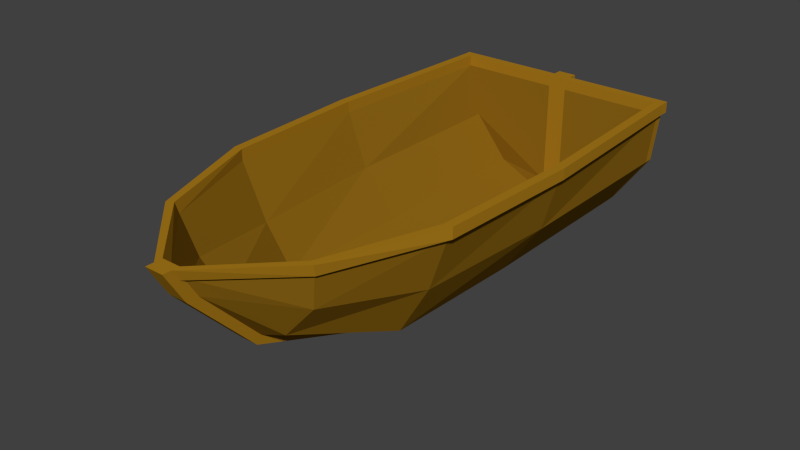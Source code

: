 # Source: Bote.blend  (saved by Blender 2.75.0; exported with 4.5.12 LTS)
import bpy
from mathutils import Matrix  # noqa: F401  (used for matrix-valued properties, if any)

bpy.ops.wm.read_factory_settings(use_empty=True)
scene = bpy.context.scene
scene.name = 'Scene'

# ---- collections
col_collection_1 = bpy.data.collections.new('Collection 1'); scene.collection.children.link(col_collection_1)

# ---- materials (node trees are filled in below, after node groups)
mat_marrom = bpy.data.materials.new('Marrom')
mat_marrom.alpha_threshold = 0.0
mat_marrom.use_transparent_shadow = False
mat_marrom.diffuse_color = (0.2738, 0.1377, 0.008351, 1.0)
mat_marrom.roughness = 0.5
mat_marrom.specular_intensity = 0.0
mat_marromclaro = bpy.data.materials.new('MarromClaro')
mat_marromclaro.alpha_threshold = 0.0
mat_marromclaro.use_transparent_shadow = False
mat_marromclaro.diffuse_color = (0.3931, 0.1955, 0.01073, 1.0)
mat_marromclaro.roughness = 0.5
mat_marromclaro.specular_intensity = 0.0

# ---- material node trees

# ---- world
world_world = bpy.data.worlds.new('World'); scene.world = world_world
world_world.color = (0.05088, 0.05088, 0.05088)
world_world.use_sun_shadow = False
world_world.sun_shadow_jitter_overblur = 0.0
world_world.cycles.sampling_method = 'MANUAL'
world_world.cycles.sample_map_resolution = 256

# ---- meshes
me_plane = bpy.data.meshes.new('Plane')
me_plane.from_pydata([(0.05629, -1.0, 0.0), (0.05629, 1.0, 0.0), (0.05629, -1.0, 0.05647), (0.05629, 1.0, 0.05647), (0.05629, -1.637, 0.2455), (0.05629, -1.598, 0.3019), (0.05629, -2.025, 0.6572), (0.05629, -1.93, 0.6572), (0.05629, 1.111, 0.0), (0.05629, 1.111, 0.05647), (0.05629, -2.135, 0.8442), (0.05629, -2.04, 0.8442), (0.05629, 1.0, 0.8442), (0.05629, 1.111, 0.8442), (0.05629, 1.055, 0.05647), (0.05629, 1.055, 0.0), (0.05629, 1.055, 0.8442), (0.05629, 1.0, 0.7785), (0.05629, 1.111, 0.7785), (0.05629, 1.055, 0.7785), (0.6603, 1.0, 0.7785), (0.6603, 1.0, 0.8442), (0.6603, 1.055, 0.8442), (0.6603, 1.055, 0.7785), (0.7144, 1.0, 0.7785), (0.7144, 1.0, 0.8442), (0.7144, 1.055, 0.8442), (0.7144, 1.055, 0.7785), (0.6717, -1.005, 0.7785), (0.6717, -1.005, 0.8442), (0.7248, -1.006, 0.7785), (0.7248, -1.006, 0.8442), (0.7097, -0.1269, 0.8442), (0.7638, -0.1269, 0.8442), (0.7638, -0.1269, 0.7785), (0.7097, -0.1269, 0.7785), (0.05629, -2.001, 0.7787), (0.05629, -2.04, 0.8442), (0.05629, -2.049, 0.7787), (0.05629, -2.087, 0.8442), (0.05629, 1.0, 0.02824), (0.05629, -1.0, 0.02824), (0.05629, -1.617, 0.2737), (0.05629, -1.978, 0.6572), (0.05629, 1.111, 0.02824), (0.05629, -2.087, 0.8442), (0.05629, 1.055, 0.02824), (0.05629, -2.001, 0.7787), (0.05629, -2.097, 0.7787), (0.05629, -2.049, 0.7787), (0.4778, -1.652, 0.7786), (0.4411, -1.629, 0.7786), (0.4489, -1.646, 0.8442), (0.4857, -1.67, 0.8442), (0.05629, 1.0, 0.04235), (0.05629, 1.111, 0.04235), (0.05629, 1.055, 0.04235), (0.05629, -1.0, 0.04235), (0.05629, -1.607, 0.2878), (0.05629, -1.954, 0.6572), (0.05629, -2.064, 0.8442), (0.05629, -2.025, 0.7787), (0.4232, 1.0, 0.1411), (0.4232, 1.055, 0.1411), (0.4063, -1.0, 0.1552), (0.2241, -1.607, 0.3525), (0.4142, -1.607, 0.5657), (0.4594, -1.64, 0.7786), (0.649, 1.0, 0.4601), (0.649, 1.055, 0.4601), (0.5869, -1.0, 0.4601), (0.6873, 1.055, 0.7785), (0.6873, 1.0, 0.7785), (0.649, -0.1275, 0.4601), (0.6982, -1.005, 0.7785), (0.4232, -0.1275, 0.1411), (0.6873, 1.0, 0.8442), (0.6873, 1.055, 0.8442), (0.6982, -1.005, 0.8442), (0.7367, -0.1275, 0.7785), (0.7367, -0.1269, 0.8442), (0.05629, -2.025, 0.7787), (0.05629, -2.064, 0.8442), (0.4673, -1.658, 0.8442), (0.05629, 1.111, 0.1411), (0.05629, 1.0, 0.1411), (0.05629, 1.055, 0.1411), (0.05629, 1.0, 0.4598), (0.05629, 1.055, 0.4598), (0.05629, 1.111, 0.4598), (0.05629, -0.1275, 0.0), (0.05629, -0.1275, 0.02824), (0.05629, -0.11, 0.04235), (0.3486, -1.607, 0.5657), (0.5833, 1.0, 0.4601), (0.5212, -1.0, 0.4601), (0.5833, -0.1275, 0.4601), (0.3885, 1.029, 0.1783), (0.3716, -0.9713, 0.1924), (0.1894, -1.579, 0.3897), (0.3885, -0.09876, 0.1783), (0.05629, -0.1106, 0.05647), (-0.05629, -1.0, 0.0), (-0.05629, 1.0, 0.0), (-0.05629, -1.0, 0.05647), (-0.05629, 1.0, 0.05647), (-0.05629, -1.637, 0.2455), (-0.05629, -1.598, 0.3019), (-0.05629, -2.025, 0.6572), (-0.05629, -1.93, 0.6572), (-0.05629, 1.111, 0.0), (-0.05629, 1.111, 0.05647), (-0.05629, -2.135, 0.8442), (-0.05629, -2.04, 0.8442), (-0.05629, 1.0, 0.8442), (-0.05629, 1.111, 0.8442), (-0.05629, 1.055, 0.05647), (-0.05629, 1.055, 0.0), (-0.05629, 1.055, 0.8442), (0.0, -1.0, 0.0), (0.0, 1.0, 0.0), (0.0, -1.0, 0.05647), (0.0, 1.0, 0.05647), (0.0, -1.637, 0.2455), (0.0, -1.598, 0.3019), (0.0, -2.025, 0.6572), (0.0, -1.93, 0.6572), (0.0, 1.111, 0.0), (0.0, 1.111, 0.05647), (0.0, -2.135, 0.8442), (0.0, -2.04, 0.8442), (0.0, 1.0, 0.8442), (0.0, 1.111, 0.8442), (0.0, 1.055, 0.8442), (0.0, 1.055, 0.0), (-0.05629, 1.0, 0.7785), (-0.05629, 1.111, 0.7785), (-0.05629, 1.055, 0.7785), (0.0, 1.111, 0.7785), (0.0, 1.0, 0.7785), (-0.6603, 1.0, 0.7785), (-0.6603, 1.0, 0.8442), (-0.6603, 1.055, 0.8442), (-0.6603, 1.055, 0.7785), (-0.7144, 1.0, 0.7785), (-0.7144, 1.0, 0.8442), (-0.7144, 1.055, 0.8442), (-0.7144, 1.055, 0.7785), (-0.6717, -1.005, 0.7785), (-0.6717, -1.005, 0.8442), (-0.7248, -1.006, 0.7785), (-0.7248, -1.006, 0.8442), (-0.7097, -0.1269, 0.8442), (-0.7638, -0.1269, 0.8442), (-0.7638, -0.1269, 0.7785), (-0.7097, -0.1269, 0.7785), (-0.05629, -2.001, 0.7787), (-0.05629, -2.04, 0.8442), (-0.05629, -2.049, 0.7787), (-0.05629, -2.087, 0.8442), (-0.05629, 1.0, 0.02824), (-0.05629, -1.0, 0.02824), (-0.05629, -1.617, 0.2737), (-0.05629, -1.978, 0.6572), (-0.05629, 1.111, 0.02824), (-0.05629, -2.087, 0.8442), (-0.05629, 1.055, 0.02824), (0.0, -2.087, 0.8442), (0.0, 1.111, 0.02824), (-0.05629, -2.001, 0.7787), (-0.05629, -2.097, 0.7787), (0.0, -2.001, 0.7787), (0.0, -2.097, 0.7787), (-0.05629, -2.049, 0.7787), (-0.4778, -1.652, 0.7786), (-0.4411, -1.629, 0.7786), (-0.4489, -1.646, 0.8442), (-0.4857, -1.67, 0.8442), (-0.05629, 1.0, 0.04235), (-0.05629, 1.111, 0.04235), (-0.05629, 1.055, 0.04235), (0.0, -2.064, 0.8442), (0.0, 1.111, 0.04235), (-0.05629, -1.0, 0.04235), (-0.05629, -1.607, 0.2878), (-0.05629, -1.954, 0.6572), (-0.05629, -2.064, 0.8442), (-0.05629, -2.025, 0.7787), (-0.4232, 1.0, 0.1411), (-0.4232, 1.055, 0.1411), (-0.4063, -1.0, 0.1552), (-0.2241, -1.607, 0.3525), (-0.4142, -1.607, 0.5657), (-0.4594, -1.64, 0.7786), (-0.649, 1.0, 0.4601), (-0.649, 1.055, 0.4601), (-0.5869, -1.0, 0.4601), (-0.6873, 1.055, 0.7785), (-0.6873, 1.0, 0.7785), (-0.649, -0.1275, 0.4601), (-0.6982, -1.005, 0.7785), (-0.4232, -0.1275, 0.1411), (-0.6873, 1.0, 0.8442), (-0.6873, 1.055, 0.8442), (-0.6982, -1.005, 0.8442), (-0.7367, -0.1275, 0.7785), (-0.7367, -0.1269, 0.8442), (-0.05629, -2.025, 0.7787), (-0.05629, -2.064, 0.8442), (-0.4673, -1.658, 0.8442), (-0.05629, 1.111, 0.1411), (-0.05629, 1.0, 0.1411), (-0.05629, 1.055, 0.1411), (0.0, 1.111, 0.1411), (0.0, 1.0, 0.1411), (-0.05629, 1.0, 0.4598), (-0.05629, 1.055, 0.4598), (0.0, 1.111, 0.4598), (0.0, 1.0, 0.4598), (-0.05629, 1.111, 0.4598), (-0.05629, -0.1275, 0.0), (0.0, -0.1275, 0.0), (-0.05629, -0.1275, 0.02824), (-0.05629, -0.11, 0.04235), (-0.3486, -1.607, 0.5657), (-0.5833, 1.0, 0.4601), (-0.5212, -1.0, 0.4601), (-0.5833, -0.1275, 0.4601), (-0.3885, 1.029, 0.1783), (-0.3716, -0.9713, 0.1924), (-0.1894, -1.579, 0.3897), (-0.3885, -0.09876, 0.1783), (-0.05629, -0.1106, 0.05647), (0.0, -0.1106, 0.05647)], [], [(221, 120, 1, 90), (233, 101, 3, 122), (57, 92, 54, 3, 101, 2), (57, 2, 5, 58), (119, 0, 4, 123), (61, 47, 11, 60), (58, 5, 7, 59), (123, 4, 6, 125), (46, 15, 8, 44), (139, 17, 12, 131), (181, 60, 11, 130), (172, 48, 10, 129), (133, 16, 13, 132), (19, 18, 13, 16), (16, 12, 21, 22), (131, 12, 16, 133), (40, 1, 15, 46), (1, 120, 134, 15), (18, 138, 132, 13), (47, 171, 130, 11), (15, 134, 127, 8), (55, 182, 128, 9), (5, 124, 126, 7), (2, 121, 124, 5), (89, 217, 138, 18), (87, 88, 19, 17), (88, 89, 18, 19), (218, 87, 17, 139), (70, 73, 79, 74), (17, 19, 23, 20), (12, 17, 20, 21), (19, 16, 22, 23), (24, 27, 26, 25), (77, 76, 25, 26), (71, 77, 26, 27), (80, 32, 29, 78), (34, 33, 31, 30), (28, 74, 67, 51), (32, 35, 28, 29), (21, 20, 35, 32), (73, 68, 72, 79), (24, 25, 33, 34), (76, 21, 32, 80), (82, 81, 38, 39), (52, 51, 36, 37), (83, 52, 37, 82), (50, 53, 39, 38), (8, 127, 168, 44), (54, 40, 46, 56), (129, 10, 45, 167), (56, 46, 44, 55), (4, 42, 43, 6), (48, 49, 45, 10), (0, 41, 42, 4), (90, 1, 40, 91), (6, 43, 49, 48), (7, 126, 171, 47), (125, 6, 48, 172), (59, 7, 47, 61), (30, 31, 53, 50), (78, 29, 52, 83), (29, 28, 51, 52), (51, 67, 81, 36), (43, 59, 61, 49), (14, 56, 55, 9), (3, 54, 56, 14), (44, 168, 182, 55), (167, 45, 60, 181), (42, 58, 59, 43), (49, 61, 60, 45), (41, 57, 58, 42), (91, 40, 54, 92), (61, 59, 66, 67), (58, 57, 64, 65), (59, 58, 65), (92, 54, 62, 75), (56, 63, 62, 54), (75, 62, 68, 73), (74, 30, 50, 67), (63, 69, 68, 62), (72, 71, 27, 24), (65, 64, 70, 66), (31, 78, 83, 53), (53, 83, 82, 39), (37, 36, 81, 82), (25, 76, 80, 33), (64, 75, 73, 70), (67, 50, 38, 81), (33, 80, 78, 31), (23, 22, 77, 71), (22, 21, 76, 77), (79, 34, 30, 74), (69, 71, 72, 68), (72, 24, 34, 79), (20, 72, 79, 35), (20, 23, 71, 72), (35, 79, 74, 28), (66, 70, 74, 67), (122, 3, 85, 214), (14, 9, 84, 86), (3, 14, 86, 85), (9, 128, 213, 84), (56, 14, 86, 63), (214, 85, 87, 218), (86, 84, 89, 88), (85, 86, 88, 87), (84, 213, 217, 89), (88, 69, 63, 86), (69, 88, 19, 23, 71), (0, 90, 91, 41), (119, 221, 90, 0), (41, 91, 92, 57), (57, 92, 75, 64), (73, 68, 94, 96), (70, 66, 93, 95), (70, 73, 96, 95), (62, 75, 100, 97), (64, 75, 100, 98), (64, 65, 99, 98), (96, 94, 97, 100), (121, 2, 101, 233), (97, 54, 101, 100), (100, 101, 2, 98), (96, 100, 98, 95), (98, 2, 5, 99), (95, 98, 99, 93), (95, 93, 51, 28), (95, 28, 35, 96), (96, 35, 20, 94), (87, 94, 20, 17), (85, 97, 94, 87), (97, 85, 3, 54), (99, 5, 7), (93, 99, 7), (93, 7, 47, 51), (66, 59, 65), (221, 220, 103, 120), (233, 122, 105, 232), (183, 104, 232, 105, 178, 223), (183, 184, 107, 104), (119, 123, 106, 102), (187, 186, 113, 169), (184, 185, 109, 107), (123, 125, 108, 106), (166, 164, 110, 117), (139, 131, 114, 135), (181, 130, 113, 186), (172, 129, 112, 170), (133, 132, 115, 118), (137, 118, 115, 136), (118, 142, 141, 114), (131, 133, 118, 114), (160, 166, 117, 103), (103, 117, 134, 120), (136, 115, 132, 138), (169, 113, 130, 171), (117, 110, 127, 134), (179, 111, 128, 182), (107, 109, 126, 124), (104, 107, 124, 121), (219, 136, 138, 217), (215, 135, 137, 216), (216, 137, 136, 219), (218, 139, 135, 215), (196, 200, 205, 199), (135, 140, 143, 137), (114, 141, 140, 135), (137, 143, 142, 118), (144, 145, 146, 147), (203, 146, 145, 202), (197, 147, 146, 203), (206, 204, 149, 152), (154, 150, 151, 153), (148, 175, 193, 200), (152, 149, 148, 155), (141, 152, 155, 140), (199, 205, 198, 194), (144, 154, 153, 145), (202, 206, 152, 141), (208, 159, 158, 207), (176, 157, 156, 175), (209, 208, 157, 176), (174, 158, 159, 177), (110, 164, 168, 127), (178, 180, 166, 160), (129, 167, 165, 112), (180, 179, 164, 166), (106, 108, 163, 162), (170, 112, 165, 173), (102, 106, 162, 161), (220, 222, 160, 103), (108, 170, 173, 163), (109, 169, 171, 126), (125, 172, 170, 108), (185, 187, 169, 109), (150, 174, 177, 151), (204, 209, 176, 149), (149, 176, 175, 148), (175, 156, 207, 193), (163, 173, 187, 185), (116, 111, 179, 180), (105, 116, 180, 178), (164, 179, 182, 168), (167, 181, 186, 165), (162, 163, 185, 184), (173, 165, 186, 187), (161, 162, 184, 183), (222, 223, 178, 160), (187, 193, 192, 185), (184, 191, 190, 183), (185, 191, 184), (223, 201, 188, 178), (180, 178, 188, 189), (201, 199, 194, 188), (200, 193, 174, 150), (189, 188, 194, 195), (198, 144, 147, 197), (191, 192, 196, 190), (151, 177, 209, 204), (177, 159, 208, 209), (157, 208, 207, 156), (145, 153, 206, 202), (190, 196, 199, 201), (193, 207, 158, 174), (153, 151, 204, 206), (143, 197, 203, 142), (142, 203, 202, 141), (205, 200, 150, 154), (195, 194, 198, 197), (198, 205, 154, 144), (140, 155, 205, 198), (140, 198, 197, 143), (155, 148, 200, 205), (192, 193, 200, 196), (122, 214, 211, 105), (116, 212, 210, 111), (105, 211, 212, 116), (111, 210, 213, 128), (180, 189, 212, 116), (214, 218, 215, 211), (212, 216, 219, 210), (211, 215, 216, 212), (210, 219, 217, 213), (216, 212, 189, 195), (195, 197, 143, 137, 216), (102, 161, 222, 220), (119, 102, 220, 221), (161, 183, 223, 222), (183, 190, 201, 223), (199, 227, 225, 194), (196, 226, 224, 192), (196, 226, 227, 199), (188, 228, 231, 201), (190, 229, 231, 201), (190, 229, 230, 191), (227, 231, 228, 225), (121, 233, 232, 104), (228, 231, 232, 178), (231, 229, 104, 232), (227, 226, 229, 231), (229, 230, 107, 104), (226, 224, 230, 229), (226, 148, 175, 224), (226, 227, 155, 148), (227, 225, 140, 155), (215, 135, 140, 225), (211, 215, 225, 228), (228, 178, 105, 211), (230, 109, 107), (224, 109, 230), (224, 175, 169, 109), (192, 191, 185)])
me_plane.polygons.foreach_set('material_index', [1, 1, 1, 1, 1, 1, 1, 1, 1, 1, 1, 1, 1, 1, 1, 1, 1, 1, 1, 1, 1, 1, 1, 1, 1, 1, 1, 1, 0, 1, 1, 1, 1, 1, 1, 1, 1, 1, 1, 1, 0, 1, 1, 1, 1, 1, 1, 1, 1, 1, 1, 1, 1, 1, 1, 1, 1, 1, 1, 1, 1, 1, 1, 1, 1, 1, 1, 1, 1, 1, 1, 1, 0, 0, 0, 0, 1, 0, 1, 1, 1, 0, 1, 1, 1, 1, 0, 1, 1, 1, 1, 1, 1, 1, 1, 1, 1, 0, 1, 1, 1, 1, 0, 1, 1, 1, 1, 0, 0, 1, 1, 1, 0, 0, 0, 0, 0, 0, 0, 0, 1, 0, 0, 0, 0, 0, 0, 0, 0, 0, 0, 0, 0, 0, 0, 0, 1, 1, 1, 1, 1, 1, 1, 1, 1, 1, 1, 1, 1, 1, 1, 1, 1, 1, 1, 1, 1, 1, 1, 1, 1, 1, 1, 1, 0, 1, 1, 1, 1, 1, 1, 1, 1, 1, 1, 1, 0, 1, 1, 1, 1, 1, 1, 1, 1, 1, 1, 1, 1, 1, 1, 1, 1, 1, 1, 1, 1, 1, 1, 1, 1, 1, 1, 1, 1, 1, 1, 1, 0, 0, 0, 0, 1, 0, 1, 1, 1, 0, 1, 1, 1, 1, 0, 1, 1, 1, 1, 1, 1, 1, 1, 1, 1, 0, 1, 1, 1, 1, 0, 1, 1, 1, 1, 0, 0, 1, 1, 1, 0, 0, 0, 0, 0, 0, 0, 0, 1, 0, 0, 0, 0, 0, 0, 0, 0, 0, 0, 0, 0, 0, 0, 0])
me_plane.materials.append(mat_marrom)
me_plane.materials.append(mat_marromclaro)
me_plane.use_remesh_preserve_volume = False
me_plane.use_remesh_preserve_attributes = False
me_plane.use_mirror_vertex_groups = False
me_plane.update()

# ---- objects
ob_bote = bpy.data.objects.new('Bote', me_plane)

# ---- transforms, parenting, visibility, modifiers, constraints
ob_bote.location = (0.0, 0.0, 0.0)
ob_bote.lineart.crease_threshold = 0.0

# ---- collection membership
col_collection_1.objects.link(ob_bote)

# ---- scene / render settings (as saved in the file)
scene.frame_start = 1; scene.frame_end = 250; scene.frame_set(1)
scene.render.engine = 'BLENDER_EEVEE_NEXT'
scene.render.resolution_percentage = 50
scene.render.dither_intensity = 0.0
scene.cycles.use_denoising = False
scene.cycles.samples = 10
scene.cycles.sampling_pattern = 'TABULATED_SOBOL'
scene.cycles.light_sampling_threshold = 0.0
scene.cycles.use_adaptive_sampling = False
scene.cycles.use_light_tree = False
scene.cycles.blur_glossy = 0.0
scene.cycles.pixel_filter_type = 'GAUSSIAN'
scene.cycles.sample_clamp_indirect = 0.0
scene.view_settings.view_transform = 'Standard'
bpy.context.view_layer.update()

# ---- added for rendering (the .blend has no active camera and no usable light): camera, sun
cam_auto = bpy.data.cameras.new('AutoCamera')
cam_auto.lens = 50.0
cam_auto.sensor_width = 36.0
cam_auto.clip_end = 1000.0
ob_auto_camera = bpy.data.objects.new('AutoCamera', cam_auto)
scene.collection.objects.link(ob_auto_camera)
ob_auto_camera.location = (3.41001, -4.6041, 3.1501)
ob_auto_camera.rotation_euler = (1.09748, -7.21219e-08, 0.694738)
scene.camera = ob_auto_camera
light_auto_sun = bpy.data.lights.new('AutoSun', 'SUN')
light_auto_sun.energy = 3.0
light_auto_sun.angle = 0.0523599
ob_auto_sun = bpy.data.objects.new('AutoSun', light_auto_sun)
scene.collection.objects.link(ob_auto_sun)
ob_auto_sun.rotation_euler = (0.872665, 0.174533, 0.523599)
bpy.context.view_layer.update()
